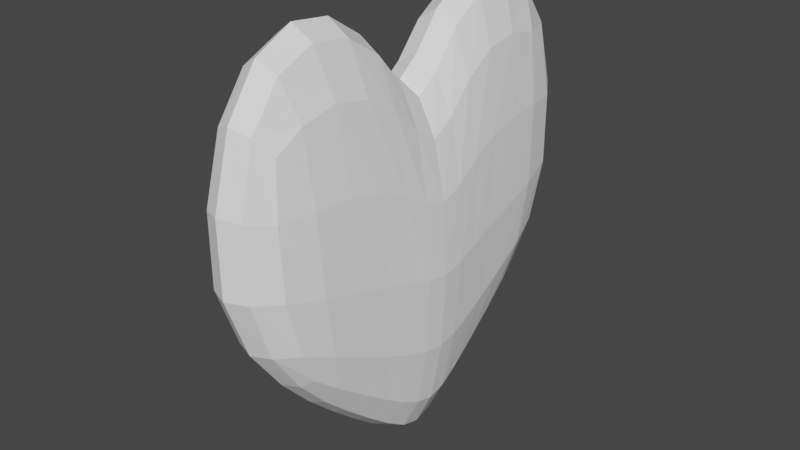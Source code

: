 # Source: Heart.blend  (saved by Blender 2.83.20; exported with 4.5.12 LTS)
import bpy
from mathutils import Matrix  # noqa: F401  (used for matrix-valued properties, if any)

bpy.ops.wm.read_factory_settings(use_empty=True)
scene = bpy.context.scene
scene.name = 'Scene'

# ---- collections
col_collection = bpy.data.collections.new('Collection'); scene.collection.children.link(col_collection)

# ---- materials (node trees are filled in below, after node groups)
mat_white = bpy.data.materials.new('WHITE')
mat_white.use_transparent_shadow = False

# ---- material node trees
mat_white.use_nodes = True; mat_white.node_tree.nodes.clear()
_N = mat_white.node_tree.nodes; _L = mat_white.node_tree.links
n0 = _N.new('ShaderNodeBsdfPrincipled'); n0.name = 'Principled BSDF'; n0.location = (10, 300)
n0.distribution = 'GGX'
n0.subsurface_method = 'BURLEY'
n0.inputs[0].default_value = (1.0, 1.0, 1.0, 1.0)
n0.inputs[3].default_value = 1.45
n0.inputs[27].default_value = (0.0, 0.0, 0.0, 1.0)
n0.inputs[28].default_value = 1.0
n1 = _N.new('ShaderNodeOutputMaterial'); n1.name = 'Material Output'; n1.location = (300, 300)
_L.new(n0.outputs[0], n1.inputs[0])
n1.is_active_output = True

# ---- world
world_world = bpy.data.worlds.new('World'); scene.world = world_world
world_world.use_nodes = True; world_world.node_tree.nodes.clear()
_N = world_world.node_tree.nodes; _L = world_world.node_tree.links
n0 = _N.new('ShaderNodeOutputWorld'); n0.name = 'World Output'; n0.location = (300, 300)
n1 = _N.new('ShaderNodeBackground'); n1.name = 'Background'; n1.location = (10, 300)
n1.inputs[0].default_value = (0.05088, 0.05088, 0.05088, 1.0)
_L.new(n1.outputs[0], n0.inputs[0])
n0.is_active_output = True
world_world.color = (0.05088, 0.05088, 0.05088)
world_world.use_sun_shadow = False
world_world.sun_shadow_jitter_overblur = 0.0

# ---- meshes
me_cube_001 = bpy.data.meshes.new('Cube.001')
me_cube_001.from_pydata([(-0.4071, -0.8101, -0.2873), (-0.4071, -0.9816, 0.8952), (0.4071, -0.8101, -0.2873), (0.4071, -0.9816, 0.8952), (-0.4881, -0.9983, 0.223), (0.4881, -0.9983, 0.223), (-4.657e-10, -0.8691, -0.3523), (-1.164e-08, -1.084, 1.024), (5.122e-09, -1.182, 0.2482), (-0.5092, -0.2208, -0.7179), (-0.4721, -0.514, -0.5155), (-0.4721, -0.6468, 1.041), (-0.5092, -0.272, 0.8983), (0.4721, -0.514, -0.5155), (0.5092, -0.2208, -0.7179), (0.5092, -0.272, 0.8983), (0.4721, -0.6468, 1.041), (-0.6363, -0.5837, 0.1201), (-0.6996, -0.26, 0.03266), (0.6363, -0.5837, 0.1201), (0.6996, -0.26, 0.03266), (6.054e-09, -0.5319, -0.6948), (9.313e-10, -0.2276, -0.95), (-9.313e-09, -0.7019, 1.371), (-1.863e-09, -0.2783, 1.215), (-0.4071, 0.8101, -0.2873), (-0.4071, 0.9816, 0.8952), (0.4071, 0.8101, -0.2873), (0.4071, 0.9816, 0.8952), (-0.4881, 0.9983, 0.223), (0.4881, 0.9983, 0.223), (-3.26e-09, 0.8691, -0.3523), (-9.313e-09, 1.084, 1.024), (3.26e-09, 1.182, 0.2482), (-0.5339, 1.863e-09, -0.8007), (-0.5339, -3.725e-09, 0.6762), (0.5339, 0.0, -0.8007), (0.5339, 3.725e-09, 0.6762), (-0.7418, 0.0, -0.02619), (0.7418, 0.0, -0.02619), (0.0, 1.863e-09, -1.062), (0.0, 0.0, 0.9307), (-0.5092, 0.2208, -0.7179), (-0.4721, 0.514, -0.5155), (-0.4721, 0.6468, 1.041), (-0.5092, 0.272, 0.8983), (0.4721, 0.514, -0.5155), (0.5092, 0.2208, -0.7179), (0.5092, 0.272, 0.8983), (0.4721, 0.6468, 1.041), (-0.6363, 0.5837, 0.1201), (-0.6996, 0.26, 0.03266), (0.6363, 0.5837, 0.1201), (0.6996, 0.26, 0.03266), (6.054e-09, 0.5319, -0.6948), (5.588e-09, 0.2276, -0.95), (-9.779e-09, 0.7019, 1.371), (-5.588e-09, 0.2783, 1.215), (-0.4484, -0.6776, -0.3927), (-0.4639, -0.9055, -0.09643), (-0.4639, -1.014, 0.61), (-0.5262, -0.1266, 0.7527), (0.5262, -0.1043, -0.7786), (0.4484, -0.8432, 0.9937), (0.4639, -1.014, 0.61), (0.4639, -0.9055, -0.09643), (-0.248, -0.8461, -0.3309), (0.248, -0.8461, -0.3309), (0.248, -1.048, 0.9868), (-0.248, -1.048, 0.9868), (-0.7286, -0.1272, -0.00722), (-0.6887, -4.657e-10, 0.3664), (-0.6887, -4.657e-10, -0.4474), (0.6887, 4.657e-10, 0.3664), (0.7286, -0.1272, -0.00722), (0.6887, 4.191e-09, -0.4474), (0.2759, -1.134, 0.2444), (-4.657e-10, -1.186, 0.6522), (-0.2759, -1.134, 0.2444), (4.657e-09, -1.055, -0.0917), (0.2908, 2.328e-10, -1.002), (1.164e-10, -0.1065, -1.031), (-0.2908, 9.313e-10, -1.002), (-0.2908, -6.985e-10, 0.8669), (-2.328e-10, -0.1247, 1.029), (0.2908, -1.397e-09, 0.8669), (-0.5262, -0.1043, -0.7786), (-0.4906, -0.3585, -0.6273), (-0.4484, -0.8432, 0.9937), (-0.4906, -0.4489, 1.006), (0.4484, -0.6776, -0.3927), (0.4906, -0.3585, -0.6273), (0.5262, -0.1266, 0.7527), (0.4906, -0.4489, 1.006), (-0.5941, -0.7971, 0.1758), (-0.668, -0.4066, 0.0738), (0.5941, -0.7971, 0.1758), (0.668, -0.4066, 0.0738), (2.794e-09, -0.6941, -0.5435), (-1.164e-10, -0.3729, -0.8327), (-1.118e-08, -0.913, 1.268), (-3.958e-09, -0.479, 1.345), (0.2785, -0.2758, 1.138), (0.2602, -0.683, 1.296), (-0.2785, -0.2758, 1.138), (-0.2602, -0.683, 1.296), (-0.2785, -0.2222, -0.8973), (-0.2602, -0.5205, -0.6537), (0.2785, -0.2222, -0.8973), (0.2602, -0.5205, -0.6537), (0.6521, -0.2383, -0.3945), (0.5971, -0.5417, -0.2606), (0.6521, -0.2694, 0.4987), (0.5971, -0.6163, 0.6025), (-0.5971, -0.6163, 0.6025), (-0.6521, -0.2694, 0.4987), (-0.5971, -0.5417, -0.2606), (-0.6521, -0.2383, -0.3945), (-0.4484, 0.6776, -0.3927), (-0.4639, 0.9055, -0.09643), (-0.4639, 1.014, 0.61), (-0.5262, 0.1266, 0.7527), (0.5262, 0.1043, -0.7786), (0.4484, 0.8432, 0.9937), (0.4639, 1.014, 0.61), (0.4639, 0.9055, -0.09643), (-0.248, 0.8461, -0.3309), (0.248, 0.8461, -0.3309), (0.248, 1.048, 0.9868), (-0.248, 1.048, 0.9868), (-0.7286, 0.1272, -0.00722), (0.7286, 0.1272, -0.00722), (0.2759, 1.134, 0.2444), (-1.863e-09, 1.186, 0.6522), (-0.2759, 1.134, 0.2444), (9.313e-10, 1.055, -0.0917), (-2.095e-09, 0.1065, -1.031), (2.095e-09, 0.1247, 1.029), (-0.5262, 0.1043, -0.7786), (-0.4906, 0.3585, -0.6273), (-0.4484, 0.8432, 0.9937), (-0.4906, 0.4489, 1.006), (0.4484, 0.6776, -0.3927), (0.4906, 0.3585, -0.6273), (0.5262, 0.1266, 0.7527), (0.4906, 0.4489, 1.006), (-0.5941, 0.7971, 0.1758), (-0.668, 0.4066, 0.0738), (0.5941, 0.7971, 0.1758), (0.668, 0.4066, 0.0738), (4.191e-09, 0.6941, -0.5435), (3.26e-09, 0.3729, -0.8327), (-1.164e-08, 0.913, 1.268), (-3.26e-09, 0.479, 1.345), (0.2785, 0.2758, 1.138), (0.2602, 0.683, 1.296), (-0.2785, 0.2758, 1.138), (-0.2602, 0.683, 1.296), (-0.2785, 0.2222, -0.8973), (-0.2602, 0.5205, -0.6537), (0.2785, 0.2222, -0.8973), (0.2602, 0.5205, -0.6537), (0.6521, 0.2383, -0.3945), (0.5971, 0.5417, -0.2606), (0.6521, 0.2694, 0.4987), (0.5971, 0.6163, 0.6025), (-0.5971, 0.6163, 0.6025), (-0.6521, 0.2694, 0.4987), (-0.5971, 0.5417, -0.2606), (-0.6521, 0.2383, -0.3945), (-0.6773, -0.1153, -0.433), (-0.6773, -0.1295, 0.4117), (0.56, -0.8254, 0.61), (0.56, -0.7319, -0.1677), (0.2651, -1.016, -0.08509), (0.2651, -1.139, 0.6367), (-0.2651, -1.139, 0.6367), (-0.2651, -1.016, -0.08509), (0.2511, -0.6801, -0.509), (-0.2511, -0.6801, -0.509), (-0.2511, -0.8866, 1.207), (0.2511, -0.8866, 1.207), (0.2869, -0.125, 0.9608), (0.2694, -0.469, 1.266), (-0.2869, -0.125, 0.9608), (-0.2694, -0.469, 1.266), (-0.2869, -0.104, -0.9738), (-0.2694, -0.3642, -0.7858), (0.2869, -0.104, -0.9738), (0.2694, -0.3642, -0.7858), (0.6773, -0.1153, -0.433), (0.6246, -0.3772, -0.3375), (0.6773, -0.1295, 0.4117), (0.6246, -0.4295, 0.5663), (-0.56, -0.8254, 0.61), (-0.6246, -0.4295, 0.5663), (-0.56, -0.7319, -0.1677), (-0.6246, -0.3772, -0.3375), (-0.6773, 0.1153, -0.433), (-0.6773, 0.1295, 0.4117), (0.56, 0.8254, 0.61), (0.56, 0.7319, -0.1677), (0.2651, 1.016, -0.08509), (0.2651, 1.139, 0.6367), (-0.2651, 1.139, 0.6367), (-0.2651, 1.016, -0.08509), (0.2511, 0.6801, -0.509), (-0.2511, 0.6801, -0.509), (-0.2511, 0.8867, 1.207), (0.2511, 0.8866, 1.207), (0.2869, 0.125, 0.9608), (0.2694, 0.469, 1.266), (-0.2869, 0.125, 0.9608), (-0.2694, 0.469, 1.266), (-0.2869, 0.104, -0.9738), (-0.2694, 0.3642, -0.7858), (0.2869, 0.104, -0.9738), (0.2694, 0.3642, -0.7858), (0.6773, 0.1153, -0.433), (0.6246, 0.3772, -0.3375), (0.6773, 0.1295, 0.4117), (0.6246, 0.4295, 0.5663), (-0.56, 0.8254, 0.61), (-0.6246, 0.4295, 0.5663), (-0.56, 0.7319, -0.1677), (-0.6246, 0.3772, -0.3375)], [], [(9, 117, 170, 86), (117, 18, 70, 170), (170, 70, 38, 72), (86, 170, 72, 34), (18, 115, 171, 70), (115, 12, 61, 171), (171, 61, 35, 71), (70, 171, 71, 38), (19, 113, 172, 96), (113, 16, 63, 172), (172, 63, 3, 64), (96, 172, 64, 5), (13, 111, 173, 90), (111, 19, 96, 173), (173, 96, 5, 65), (90, 173, 65, 2), (2, 65, 174, 67), (65, 5, 76, 174), (174, 76, 8, 79), (67, 174, 79, 6), (5, 64, 175, 76), (64, 3, 68, 175), (175, 68, 7, 77), (76, 175, 77, 8), (8, 77, 176, 78), (77, 7, 69, 176), (176, 69, 1, 60), (78, 176, 60, 4), (6, 79, 177, 66), (79, 8, 78, 177), (177, 78, 4, 59), (66, 177, 59, 0), (21, 109, 178, 98), (109, 13, 90, 178), (178, 90, 2, 67), (98, 178, 67, 6), (10, 107, 179, 58), (107, 21, 98, 179), (179, 98, 6, 66), (58, 179, 66, 0), (23, 105, 180, 100), (105, 11, 88, 180), (180, 88, 1, 69), (100, 180, 69, 7), (16, 103, 181, 63), (103, 23, 100, 181), (181, 100, 7, 68), (63, 181, 68, 3), (37, 85, 182, 92), (85, 41, 84, 182), (182, 84, 24, 102), (92, 182, 102, 15), (15, 102, 183, 93), (102, 24, 101, 183), (183, 101, 23, 103), (93, 183, 103, 16), (41, 83, 184, 84), (83, 35, 61, 184), (184, 61, 12, 104), (84, 184, 104, 24), (24, 104, 185, 101), (104, 12, 89, 185), (185, 89, 11, 105), (101, 185, 105, 23), (34, 82, 186, 86), (82, 40, 81, 186), (186, 81, 22, 106), (86, 186, 106, 9), (9, 106, 187, 87), (106, 22, 99, 187), (187, 99, 21, 107), (87, 187, 107, 10), (40, 80, 188, 81), (80, 36, 62, 188), (188, 62, 14, 108), (81, 188, 108, 22), (22, 108, 189, 99), (108, 14, 91, 189), (189, 91, 13, 109), (99, 189, 109, 21), (36, 75, 190, 62), (75, 39, 74, 190), (190, 74, 20, 110), (62, 190, 110, 14), (14, 110, 191, 91), (110, 20, 97, 191), (191, 97, 19, 111), (91, 191, 111, 13), (39, 73, 192, 74), (73, 37, 92, 192), (192, 92, 15, 112), (74, 192, 112, 20), (20, 112, 193, 97), (112, 15, 93, 193), (193, 93, 16, 113), (97, 193, 113, 19), (4, 60, 194, 94), (60, 1, 88, 194), (194, 88, 11, 114), (94, 194, 114, 17), (17, 114, 195, 95), (114, 11, 89, 195), (195, 89, 12, 115), (95, 195, 115, 18), (0, 59, 196, 58), (59, 4, 94, 196), (196, 94, 17, 116), (58, 196, 116, 10), (10, 116, 197, 87), (116, 17, 95, 197), (197, 95, 18, 117), (87, 197, 117, 9), (42, 138, 198, 169), (138, 34, 72, 198), (198, 72, 38, 130), (169, 198, 130, 51), (51, 130, 199, 167), (130, 38, 71, 199), (199, 71, 35, 121), (167, 199, 121, 45), (52, 148, 200, 165), (148, 30, 124, 200), (200, 124, 28, 123), (165, 200, 123, 49), (46, 142, 201, 163), (142, 27, 125, 201), (201, 125, 30, 148), (163, 201, 148, 52), (27, 127, 202, 125), (127, 31, 135, 202), (202, 135, 33, 132), (125, 202, 132, 30), (30, 132, 203, 124), (132, 33, 133, 203), (203, 133, 32, 128), (124, 203, 128, 28), (33, 134, 204, 133), (134, 29, 120, 204), (204, 120, 26, 129), (133, 204, 129, 32), (31, 126, 205, 135), (126, 25, 119, 205), (205, 119, 29, 134), (135, 205, 134, 33), (54, 150, 206, 161), (150, 31, 127, 206), (206, 127, 27, 142), (161, 206, 142, 46), (43, 118, 207, 159), (118, 25, 126, 207), (207, 126, 31, 150), (159, 207, 150, 54), (56, 152, 208, 157), (152, 32, 129, 208), (208, 129, 26, 140), (157, 208, 140, 44), (49, 123, 209, 155), (123, 28, 128, 209), (209, 128, 32, 152), (155, 209, 152, 56), (37, 144, 210, 85), (144, 48, 154, 210), (210, 154, 57, 137), (85, 210, 137, 41), (48, 145, 211, 154), (145, 49, 155, 211), (211, 155, 56, 153), (154, 211, 153, 57), (41, 137, 212, 83), (137, 57, 156, 212), (212, 156, 45, 121), (83, 212, 121, 35), (57, 153, 213, 156), (153, 56, 157, 213), (213, 157, 44, 141), (156, 213, 141, 45), (34, 138, 214, 82), (138, 42, 158, 214), (214, 158, 55, 136), (82, 214, 136, 40), (42, 139, 215, 158), (139, 43, 159, 215), (215, 159, 54, 151), (158, 215, 151, 55), (40, 136, 216, 80), (136, 55, 160, 216), (216, 160, 47, 122), (80, 216, 122, 36), (55, 151, 217, 160), (151, 54, 161, 217), (217, 161, 46, 143), (160, 217, 143, 47), (36, 122, 218, 75), (122, 47, 162, 218), (218, 162, 53, 131), (75, 218, 131, 39), (47, 143, 219, 162), (143, 46, 163, 219), (219, 163, 52, 149), (162, 219, 149, 53), (39, 131, 220, 73), (131, 53, 164, 220), (220, 164, 48, 144), (73, 220, 144, 37), (53, 149, 221, 164), (149, 52, 165, 221), (221, 165, 49, 145), (164, 221, 145, 48), (29, 146, 222, 120), (146, 50, 166, 222), (222, 166, 44, 140), (120, 222, 140, 26), (50, 147, 223, 166), (147, 51, 167, 223), (223, 167, 45, 141), (166, 223, 141, 44), (25, 118, 224, 119), (118, 43, 168, 224), (224, 168, 50, 146), (119, 224, 146, 29), (43, 139, 225, 168), (139, 42, 169, 225), (225, 169, 51, 147), (168, 225, 147, 50)])
_uv = me_cube_001.uv_layers.new(name='UVMap')
_uv.uv.foreach_set('vector', [0.375, 0.08333, 0.4375, 0.08333, 0.4375, 0.1042, 0.375, 0.1042, 0.4375, 0.08333, 0.5, 0.08333, 0.5, 0.1042, 0.4375, 0.1042, 0.4375, 0.1042, 0.5, 0.1042, 0.5, 0.125, 0.4375, 0.125, 0.375, 0.1042, 0.4375, 0.1042, 0.4375, 0.125, 0.375, 0.125, 0.5, 0.08333, 0.5625, 0.08333, 0.5625, 0.1042, 0.5, 0.1042, 0.5625, 0.08333, 0.625, 0.08333, 0.625, 0.1042, 0.5625, 0.1042, 0.5625, 0.1042, 0.625, 0.1042, 0.625, 0.125, 0.5625, 0.125, 0.5, 0.1042, 0.5625, 0.1042, 0.5625, 0.125, 0.5, 0.125, 0.5, 0.7207, 0.5764, 0.7245, 0.5792, 0.7508, 0.5, 0.7459, 0.5764, 0.7245, 0.6457, 0.7282, 0.6514, 0.7559, 0.5792, 0.7508, 0.5792, 0.7508, 0.6514, 0.7559, 0.6753, 0.8003, 0.5805, 0.7846, 0.5, 0.7459, 0.5792, 0.7508, 0.5805, 0.7846, 0.5, 0.7788, 0.3543, 0.7282, 0.4236, 0.7245, 0.4208, 0.7508, 0.3486, 0.7559, 0.4236, 0.7245, 0.5, 0.7207, 0.5, 0.7459, 0.4208, 0.7508, 0.4208, 0.7508, 0.5, 0.7459, 0.5, 0.7788, 0.4195, 0.7846, 0.3486, 0.7559, 0.4208, 0.7508, 0.4195, 0.7846, 0.3247, 0.8003, 0.3247, 0.8003, 0.4195, 0.7846, 0.4256, 0.8287, 0.3498, 0.8377, 0.4195, 0.7846, 0.5, 0.7788, 0.5, 0.8248, 0.4256, 0.8287, 0.4256, 0.8287, 0.5, 0.8248, 0.5, 0.88, 0.4323, 0.8817, 0.3498, 0.8377, 0.4256, 0.8287, 0.4323, 0.8817, 0.3646, 0.8854, 0.5, 0.7788, 0.5805, 0.7846, 0.5744, 0.8287, 0.5, 0.8248, 0.5805, 0.7846, 0.6753, 0.8003, 0.6502, 0.8377, 0.5744, 0.8287, 0.5744, 0.8287, 0.6502, 0.8377, 0.6354, 0.8854, 0.5677, 0.8817, 0.5, 0.8248, 0.5744, 0.8287, 0.5677, 0.8817, 0.5, 0.88, 0.5, 0.88, 0.5677, 0.8817, 0.5641, 0.9397, 0.5, 0.9392, 0.5677, 0.8817, 0.6354, 0.8854, 0.6283, 0.9408, 0.5641, 0.9397, 0.5641, 0.9397, 0.6283, 0.9408, 0.625, 1.0, 0.5625, 1.0, 0.5, 0.9392, 0.5641, 0.9397, 0.5625, 1.0, 0.5, 1.0, 0.3646, 0.8854, 0.4323, 0.8817, 0.4359, 0.9397, 0.3717, 0.9408, 0.4323, 0.8817, 0.5, 0.88, 0.5, 0.9392, 0.4359, 0.9397, 0.4359, 0.9397, 0.5, 0.9392, 0.5, 1.0, 0.4375, 1.0, 0.3717, 0.9408, 0.4359, 0.9397, 0.4375, 1.0, 0.375, 1.0, 0.2423, 0.7153, 0.2961, 0.7234, 0.2926, 0.7484, 0.2409, 0.7378, 0.2961, 0.7234, 0.3543, 0.7282, 0.3486, 0.7559, 0.2926, 0.7484, 0.2926, 0.7484, 0.3486, 0.7559, 0.3247, 0.8003, 0.2873, 0.7752, 0.2409, 0.7378, 0.2926, 0.7484, 0.2873, 0.7752, 0.2396, 0.7604, 0.125, 0.7083, 0.185, 0.7105, 0.1846, 0.7319, 0.125, 0.7292, 0.185, 0.7105, 0.2423, 0.7153, 0.2409, 0.7378, 0.1846, 0.7319, 0.1846, 0.7319, 0.2409, 0.7378, 0.2396, 0.7604, 0.1842, 0.7533, 0.125, 0.7292, 0.1846, 0.7319, 0.1842, 0.7533, 0.125, 0.75, 0.7577, 0.7153, 0.815, 0.7105, 0.8154, 0.7319, 0.7591, 0.7378, 0.815, 0.7105, 0.875, 0.7083, 0.875, 0.7292, 0.8154, 0.7319, 0.8154, 0.7319, 0.875, 0.7292, 0.875, 0.75, 0.8158, 0.7533, 0.7591, 0.7378, 0.8154, 0.7319, 0.8158, 0.7533, 0.7604, 0.7604, 0.6457, 0.7282, 0.7039, 0.7234, 0.7074, 0.7484, 0.6514, 0.7559, 0.7039, 0.7234, 0.7577, 0.7153, 0.7591, 0.7378, 0.7074, 0.7484, 0.7074, 0.7484, 0.7591, 0.7378, 0.7604, 0.7604, 0.7127, 0.7752, 0.6514, 0.7559, 0.7074, 0.7484, 0.7127, 0.7752, 0.6753, 0.8003, 0.6299, 0.625, 0.6917, 0.625, 0.6947, 0.6496, 0.6339, 0.6508, 0.6917, 0.625, 0.7523, 0.625, 0.7537, 0.6476, 0.6947, 0.6496, 0.6947, 0.6496, 0.7537, 0.6476, 0.755, 0.6701, 0.6978, 0.6742, 0.6339, 0.6508, 0.6947, 0.6496, 0.6978, 0.6742, 0.6378, 0.6766, 0.6378, 0.6766, 0.6978, 0.6742, 0.7008, 0.6988, 0.6418, 0.7024, 0.6978, 0.6742, 0.755, 0.6701, 0.7564, 0.6927, 0.7008, 0.6988, 0.7008, 0.6988, 0.7564, 0.6927, 0.7577, 0.7153, 0.7039, 0.7234, 0.6418, 0.7024, 0.7008, 0.6988, 0.7039, 0.7234, 0.6457, 0.7282, 0.7523, 0.625, 0.8134, 0.625, 0.8138, 0.6464, 0.7537, 0.6476, 0.8134, 0.625, 0.875, 0.625, 0.875, 0.6458, 0.8138, 0.6464, 0.8138, 0.6464, 0.875, 0.6458, 0.875, 0.6667, 0.8142, 0.6678, 0.7537, 0.6476, 0.8138, 0.6464, 0.8142, 0.6678, 0.755, 0.6701, 0.755, 0.6701, 0.8142, 0.6678, 0.8146, 0.6891, 0.7564, 0.6927, 0.8142, 0.6678, 0.875, 0.6667, 0.875, 0.6875, 0.8146, 0.6891, 0.8146, 0.6891, 0.875, 0.6875, 0.875, 0.7083, 0.815, 0.7105, 0.7564, 0.6927, 0.8146, 0.6891, 0.815, 0.7105, 0.7577, 0.7153, 0.125, 0.625, 0.1866, 0.625, 0.1862, 0.6464, 0.125, 0.6458, 0.1866, 0.625, 0.2477, 0.625, 0.2463, 0.6476, 0.1862, 0.6464, 0.1862, 0.6464, 0.2463, 0.6476, 0.245, 0.6701, 0.1858, 0.6678, 0.125, 0.6458, 0.1862, 0.6464, 0.1858, 0.6678, 0.125, 0.6667, 0.125, 0.6667, 0.1858, 0.6678, 0.1854, 0.6891, 0.125, 0.6875, 0.1858, 0.6678, 0.245, 0.6701, 0.2436, 0.6927, 0.1854, 0.6891, 0.1854, 0.6891, 0.2436, 0.6927, 0.2423, 0.7153, 0.185, 0.7105, 0.125, 0.6875, 0.1854, 0.6891, 0.185, 0.7105, 0.125, 0.7083, 0.2477, 0.625, 0.3083, 0.625, 0.3053, 0.6496, 0.2463, 0.6476, 0.3083, 0.625, 0.3701, 0.625, 0.3661, 0.6508, 0.3053, 0.6496, 0.3053, 0.6496, 0.3661, 0.6508, 0.3622, 0.6766, 0.3022, 0.6742, 0.2463, 0.6476, 0.3053, 0.6496, 0.3022, 0.6742, 0.245, 0.6701, 0.245, 0.6701, 0.3022, 0.6742, 0.2992, 0.6988, 0.2436, 0.6927, 0.3022, 0.6742, 0.3622, 0.6766, 0.3582, 0.7024, 0.2992, 0.6988, 0.2992, 0.6988, 0.3582, 0.7024, 0.3543, 0.7282, 0.2961, 0.7234, 0.2436, 0.6927, 0.2992, 0.6988, 0.2961, 0.7234, 0.2423, 0.7153, 0.3701, 0.625, 0.4343, 0.625, 0.4316, 0.6499, 0.3661, 0.6508, 0.4343, 0.625, 0.5, 0.625, 0.5, 0.6489, 0.4316, 0.6499, 0.4316, 0.6499, 0.5, 0.6489, 0.5, 0.6728, 0.429, 0.6748, 0.3661, 0.6508, 0.4316, 0.6499, 0.429, 0.6748, 0.3622, 0.6766, 0.3622, 0.6766, 0.429, 0.6748, 0.4263, 0.6996, 0.3582, 0.7024, 0.429, 0.6748, 0.5, 0.6728, 0.5, 0.6968, 0.4263, 0.6996, 0.4263, 0.6996, 0.5, 0.6968, 0.5, 0.7207, 0.4236, 0.7245, 0.3582, 0.7024, 0.4263, 0.6996, 0.4236, 0.7245, 0.3543, 0.7282, 0.5, 0.625, 0.5657, 0.625, 0.5684, 0.6499, 0.5, 0.6489, 0.5657, 0.625, 0.6299, 0.625, 0.6339, 0.6508, 0.5684, 0.6499, 0.5684, 0.6499, 0.6339, 0.6508, 0.6378, 0.6766, 0.571, 0.6748, 0.5, 0.6489, 0.5684, 0.6499, 0.571, 0.6748, 0.5, 0.6728, 0.5, 0.6728, 0.571, 0.6748, 0.5737, 0.6996, 0.5, 0.6968, 0.571, 0.6748, 0.6378, 0.6766, 0.6418, 0.7024, 0.5737, 0.6996, 0.5737, 0.6996, 0.6418, 0.7024, 0.6457, 0.7282, 0.5764, 0.7245, 0.5, 0.6968, 0.5737, 0.6996, 0.5764, 0.7245, 0.5, 0.7207, 0.5, 0.0, 0.5625, 0.0, 0.5625, 0.02083, 0.5, 0.02083, 0.5625, 0.0, 0.625, 0.0, 0.625, 0.02083, 0.5625, 0.02083, 0.5625, 0.02083, 0.625, 0.02083, 0.625, 0.04167, 0.5625, 0.04167, 0.5, 0.02083, 0.5625, 0.02083, 0.5625, 0.04167, 0.5, 0.04167, 0.5, 0.04167, 0.5625, 0.04167, 0.5625, 0.0625, 0.5, 0.0625, 0.5625, 0.04167, 0.625, 0.04167, 0.625, 0.0625, 0.5625, 0.0625, 0.5625, 0.0625, 0.625, 0.0625, 0.625, 0.08333, 0.5625, 0.08333, 0.5, 0.0625, 0.5625, 0.0625, 0.5625, 0.08333, 0.5, 0.08333, 0.375, 0.0, 0.4375, 0.0, 0.4375, 0.02083, 0.375, 0.02083, 0.4375, 0.0, 0.5, 0.0, 0.5, 0.02083, 0.4375, 0.02083, 0.4375, 0.02083, 0.5, 0.02083, 0.5, 0.04167, 0.4375, 0.04167, 0.375, 0.02083, 0.4375, 0.02083, 0.4375, 0.04167, 0.375, 0.04167, 0.375, 0.04167, 0.4375, 0.04167, 0.4375, 0.0625, 0.375, 0.0625, 0.4375, 0.04167, 0.5, 0.04167, 0.5, 0.0625, 0.4375, 0.0625, 0.4375, 0.0625, 0.5, 0.0625, 0.5, 0.08333, 0.4375, 0.08333, 0.375, 0.0625, 0.4375, 0.0625, 0.4375, 0.08333, 0.375, 0.08333, 0.375, 0.08333, 0.375, 0.1042, 0.4375, 0.1042, 0.4375, 0.08333, 0.375, 0.1042, 0.375, 0.125, 0.4375, 0.125, 0.4375, 0.1042, 0.4375, 0.1042, 0.4375, 0.125, 0.5, 0.125, 0.5, 0.1042, 0.4375, 0.08333, 0.4375, 0.1042, 0.5, 0.1042, 0.5, 0.08333, 0.5, 0.08333, 0.5, 0.1042, 0.5625, 0.1042, 0.5625, 0.08333, 0.5, 0.1042, 0.5, 0.125, 0.5625, 0.125, 0.5625, 0.1042, 0.5625, 0.1042, 0.5625, 0.125, 0.625, 0.125, 0.625, 0.1042, 0.5625, 0.08333, 0.5625, 0.1042, 0.625, 0.1042, 0.625, 0.08333, 0.5, 0.7207, 0.5, 0.7459, 0.5792, 0.7508, 0.5764, 0.7245, 0.5, 0.7459, 0.5, 0.7788, 0.5805, 0.7846, 0.5792, 0.7508, 0.5792, 0.7508, 0.5805, 0.7846, 0.6753, 0.8003, 0.6514, 0.7559, 0.5764, 0.7245, 0.5792, 0.7508, 0.6514, 0.7559, 0.6457, 0.7282, 0.3543, 0.7282, 0.3486, 0.7559, 0.4208, 0.7508, 0.4236, 0.7245, 0.3486, 0.7559, 0.3247, 0.8003, 0.4195, 0.7846, 0.4208, 0.7508, 0.4208, 0.7508, 0.4195, 0.7846, 0.5, 0.7788, 0.5, 0.7459, 0.4236, 0.7245, 0.4208, 0.7508, 0.5, 0.7459, 0.5, 0.7207, 0.3247, 0.8003, 0.3498, 0.8377, 0.4256, 0.8287, 0.4195, 0.7846, 0.3498, 0.8377, 0.3646, 0.8854, 0.4323, 0.8817, 0.4256, 0.8287, 0.4256, 0.8287, 0.4323, 0.8817, 0.5, 0.88, 0.5, 0.8248, 0.4195, 0.7846, 0.4256, 0.8287, 0.5, 0.8248, 0.5, 0.7788, 0.5, 0.7788, 0.5, 0.8248, 0.5744, 0.8287, 0.5805, 0.7846, 0.5, 0.8248, 0.5, 0.88, 0.5677, 0.8817, 0.5744, 0.8287, 0.5744, 0.8287, 0.5677, 0.8817, 0.6354, 0.8854, 0.6502, 0.8377, 0.5805, 0.7846, 0.5744, 0.8287, 0.6502, 0.8377, 0.6753, 0.8003, 0.5, 0.88, 0.5, 0.9392, 0.5641, 0.9397, 0.5677, 0.8817, 0.5, 0.9392, 0.5, 1.0, 0.5625, 1.0, 0.5641, 0.9397, 0.5641, 0.9397, 0.5625, 1.0, 0.625, 1.0, 0.6283, 0.9408, 0.5677, 0.8817, 0.5641, 0.9397, 0.6283, 0.9408, 0.6354, 0.8854, 0.3646, 0.8854, 0.3717, 0.9408, 0.4359, 0.9397, 0.4323, 0.8817, 0.3717, 0.9408, 0.375, 1.0, 0.4375, 1.0, 0.4359, 0.9397, 0.4359, 0.9397, 0.4375, 1.0, 0.5, 1.0, 0.5, 0.9392, 0.4323, 0.8817, 0.4359, 0.9397, 0.5, 0.9392, 0.5, 0.88, 0.2423, 0.7153, 0.2409, 0.7378, 0.2926, 0.7484, 0.2961, 0.7234, 0.2409, 0.7378, 0.2396, 0.7604, 0.2873, 0.7752, 0.2926, 0.7484, 0.2926, 0.7484, 0.2873, 0.7752, 0.3247, 0.8003, 0.3486, 0.7559, 0.2961, 0.7234, 0.2926, 0.7484, 0.3486, 0.7559, 0.3543, 0.7282, 0.125, 0.7083, 0.125, 0.7292, 0.1846, 0.7319, 0.185, 0.7105, 0.125, 0.7292, 0.125, 0.75, 0.1842, 0.7533, 0.1846, 0.7319, 0.1846, 0.7319, 0.1842, 0.7533, 0.2396, 0.7604, 0.2409, 0.7378, 0.185, 0.7105, 0.1846, 0.7319, 0.2409, 0.7378, 0.2423, 0.7153, 0.7577, 0.7153, 0.7591, 0.7378, 0.8154, 0.7319, 0.815, 0.7105, 0.7591, 0.7378, 0.7604, 0.7604, 0.8158, 0.7533, 0.8154, 0.7319, 0.8154, 0.7319, 0.8158, 0.7533, 0.875, 0.75, 0.875, 0.7292, 0.815, 0.7105, 0.8154, 0.7319, 0.875, 0.7292, 0.875, 0.7083, 0.6457, 0.7282, 0.6514, 0.7559, 0.7074, 0.7484, 0.7039, 0.7234, 0.6514, 0.7559, 0.6753, 0.8003, 0.7127, 0.7752, 0.7074, 0.7484, 0.7074, 0.7484, 0.7127, 0.7752, 0.7604, 0.7604, 0.7591, 0.7378, 0.7039, 0.7234, 0.7074, 0.7484, 0.7591, 0.7378, 0.7577, 0.7153, 0.6299, 0.625, 0.6339, 0.6508, 0.6947, 0.6496, 0.6917, 0.625, 0.6339, 0.6508, 0.6378, 0.6766, 0.6978, 0.6742, 0.6947, 0.6496, 0.6947, 0.6496, 0.6978, 0.6742, 0.755, 0.6701, 0.7537, 0.6476, 0.6917, 0.625, 0.6947, 0.6496, 0.7537, 0.6476, 0.7523, 0.625, 0.6378, 0.6766, 0.6418, 0.7024, 0.7008, 0.6988, 0.6978, 0.6742, 0.6418, 0.7024, 0.6457, 0.7282, 0.7039, 0.7234, 0.7008, 0.6988, 0.7008, 0.6988, 0.7039, 0.7234, 0.7577, 0.7153, 0.7564, 0.6927, 0.6978, 0.6742, 0.7008, 0.6988, 0.7564, 0.6927, 0.755, 0.6701, 0.7523, 0.625, 0.7537, 0.6476, 0.8138, 0.6464, 0.8134, 0.625, 0.7537, 0.6476, 0.755, 0.6701, 0.8142, 0.6678, 0.8138, 0.6464, 0.8138, 0.6464, 0.8142, 0.6678, 0.875, 0.6667, 0.875, 0.6458, 0.8134, 0.625, 0.8138, 0.6464, 0.875, 0.6458, 0.875, 0.625, 0.755, 0.6701, 0.7564, 0.6927, 0.8146, 0.6891, 0.8142, 0.6678, 0.7564, 0.6927, 0.7577, 0.7153, 0.815, 0.7105, 0.8146, 0.6891, 0.8146, 0.6891, 0.815, 0.7105, 0.875, 0.7083, 0.875, 0.6875, 0.8142, 0.6678, 0.8146, 0.6891, 0.875, 0.6875, 0.875, 0.6667, 0.125, 0.625, 0.125, 0.6458, 0.1862, 0.6464, 0.1866, 0.625, 0.125, 0.6458, 0.125, 0.6667, 0.1858, 0.6678, 0.1862, 0.6464, 0.1862, 0.6464, 0.1858, 0.6678, 0.245, 0.6701, 0.2463, 0.6476, 0.1866, 0.625, 0.1862, 0.6464, 0.2463, 0.6476, 0.2477, 0.625, 0.125, 0.6667, 0.125, 0.6875, 0.1854, 0.6891, 0.1858, 0.6678, 0.125, 0.6875, 0.125, 0.7083, 0.185, 0.7105, 0.1854, 0.6891, 0.1854, 0.6891, 0.185, 0.7105, 0.2423, 0.7153, 0.2436, 0.6927, 0.1858, 0.6678, 0.1854, 0.6891, 0.2436, 0.6927, 0.245, 0.6701, 0.2477, 0.625, 0.2463, 0.6476, 0.3053, 0.6496, 0.3083, 0.625, 0.2463, 0.6476, 0.245, 0.6701, 0.3022, 0.6742, 0.3053, 0.6496, 0.3053, 0.6496, 0.3022, 0.6742, 0.3622, 0.6766, 0.3661, 0.6508, 0.3083, 0.625, 0.3053, 0.6496, 0.3661, 0.6508, 0.3701, 0.625, 0.245, 0.6701, 0.2436, 0.6927, 0.2992, 0.6988, 0.3022, 0.6742, 0.2436, 0.6927, 0.2423, 0.7153, 0.2961, 0.7234, 0.2992, 0.6988, 0.2992, 0.6988, 0.2961, 0.7234, 0.3543, 0.7282, 0.3582, 0.7024, 0.3022, 0.6742, 0.2992, 0.6988, 0.3582, 0.7024, 0.3622, 0.6766, 0.3701, 0.625, 0.3661, 0.6508, 0.4316, 0.6499, 0.4343, 0.625, 0.3661, 0.6508, 0.3622, 0.6766, 0.429, 0.6748, 0.4316, 0.6499, 0.4316, 0.6499, 0.429, 0.6748, 0.5, 0.6728, 0.5, 0.6489, 0.4343, 0.625, 0.4316, 0.6499, 0.5, 0.6489, 0.5, 0.625, 0.3622, 0.6766, 0.3582, 0.7024, 0.4263, 0.6996, 0.429, 0.6748, 0.3582, 0.7024, 0.3543, 0.7282, 0.4236, 0.7245, 0.4263, 0.6996, 0.4263, 0.6996, 0.4236, 0.7245, 0.5, 0.7207, 0.5, 0.6968, 0.429, 0.6748, 0.4263, 0.6996, 0.5, 0.6968, 0.5, 0.6728, 0.5, 0.625, 0.5, 0.6489, 0.5684, 0.6499, 0.5657, 0.625, 0.5, 0.6489, 0.5, 0.6728, 0.571, 0.6748, 0.5684, 0.6499, 0.5684, 0.6499, 0.571, 0.6748, 0.6378, 0.6766, 0.6339, 0.6508, 0.5657, 0.625, 0.5684, 0.6499, 0.6339, 0.6508, 0.6299, 0.625, 0.5, 0.6728, 0.5, 0.6968, 0.5737, 0.6996, 0.571, 0.6748, 0.5, 0.6968, 0.5, 0.7207, 0.5764, 0.7245, 0.5737, 0.6996, 0.5737, 0.6996, 0.5764, 0.7245, 0.6457, 0.7282, 0.6418, 0.7024, 0.571, 0.6748, 0.5737, 0.6996, 0.6418, 0.7024, 0.6378, 0.6766, 0.5, 0.0, 0.5, 0.02083, 0.5625, 0.02083, 0.5625, 0.0, 0.5, 0.02083, 0.5, 0.04167, 0.5625, 0.04167, 0.5625, 0.02083, 0.5625, 0.02083, 0.5625, 0.04167, 0.625, 0.04167, 0.625, 0.02083, 0.5625, 0.0, 0.5625, 0.02083, 0.625, 0.02083, 0.625, 0.0, 0.5, 0.04167, 0.5, 0.0625, 0.5625, 0.0625, 0.5625, 0.04167, 0.5, 0.0625, 0.5, 0.08333, 0.5625, 0.08333, 0.5625, 0.0625, 0.5625, 0.0625, 0.5625, 0.08333, 0.625, 0.08333, 0.625, 0.0625, 0.5625, 0.04167, 0.5625, 0.0625, 0.625, 0.0625, 0.625, 0.04167, 0.375, 0.0, 0.375, 0.02083, 0.4375, 0.02083, 0.4375, 0.0, 0.375, 0.02083, 0.375, 0.04167, 0.4375, 0.04167, 0.4375, 0.02083, 0.4375, 0.02083, 0.4375, 0.04167, 0.5, 0.04167, 0.5, 0.02083, 0.4375, 0.0, 0.4375, 0.02083, 0.5, 0.02083, 0.5, 0.0, 0.375, 0.04167, 0.375, 0.0625, 0.4375, 0.0625, 0.4375, 0.04167, 0.375, 0.0625, 0.375, 0.08333, 0.4375, 0.08333, 0.4375, 0.0625, 0.4375, 0.0625, 0.4375, 0.08333, 0.5, 0.08333, 0.5, 0.0625, 0.4375, 0.04167, 0.4375, 0.0625, 0.5, 0.0625, 0.5, 0.04167])
me_cube_001.materials.append(mat_white)
me_cube_001.use_remesh_fix_poles = True
me_cube_001.use_remesh_preserve_attributes = False
me_cube_001.use_mirror_vertex_groups = False
me_cube_001.update()

# ---- objects
ob_cube = bpy.data.objects.new('Cube', me_cube_001)

# ---- transforms, parenting, visibility, modifiers, constraints
ob_cube.location = (0.0, 0.0, 0.0)
ob_cube.scale = (0.4023, 1.0, 1.0)
ob_cube.lineart.crease_threshold = 0.0

# ---- collection membership
col_collection.objects.link(ob_cube)

# ---- scene / render settings (as saved in the file)
scene.frame_start = 1; scene.frame_end = 250; scene.frame_set(1)
scene.render.engine = 'BLENDER_EEVEE_NEXT'
scene.cycles.use_denoising = False
scene.cycles.samples = 128
scene.cycles.sampling_pattern = 'TABULATED_SOBOL'
scene.cycles.use_adaptive_sampling = False
scene.cycles.use_light_tree = False
scene.view_settings.view_transform = 'Filmic'
bpy.context.view_layer.update()

# ---- added for rendering (the .blend has no active camera and no usable light): camera, sun
cam_auto = bpy.data.cameras.new('AutoCamera')
cam_auto.lens = 50.0
cam_auto.sensor_width = 36.0
cam_auto.clip_end = 1000.0
ob_auto_camera = bpy.data.objects.new('AutoCamera', cam_auto)
scene.collection.objects.link(ob_auto_camera)
ob_auto_camera.location = (3.19172, -3.83006, 2.7081)
ob_auto_camera.rotation_euler = (1.09748, -7.21219e-08, 0.694738)
scene.camera = ob_auto_camera
light_auto_sun = bpy.data.lights.new('AutoSun', 'SUN')
light_auto_sun.energy = 3.0
light_auto_sun.angle = 0.0523599
ob_auto_sun = bpy.data.objects.new('AutoSun', light_auto_sun)
scene.collection.objects.link(ob_auto_sun)
ob_auto_sun.rotation_euler = (0.872665, 0.174533, 0.523599)
bpy.context.view_layer.update()
